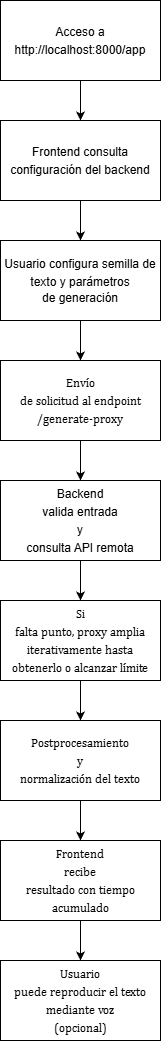

The diagram above was exported from draw.io. Its source (the exported page's mxGraphModel, read from the mxfile embedded in the PNG):
<mxGraphModel dx="757" dy="578" grid="1" gridSize="10" guides="1" tooltips="1" connect="1" arrows="1" fold="1" page="1" pageScale="1" pageWidth="827" pageHeight="1169" math="0" shadow="0">
  <root>
    <mxCell id="0" />
    <mxCell id="1" parent="0" />
    <mxCell id="f3_-7Ng9ka5MguElSKVu-2" parent="1" style="rounded=0;whiteSpace=wrap;html=1;" value="" vertex="1">
      <mxGeometry height="80" width="160" x="320" y="360" as="geometry" />
    </mxCell>
    <mxCell id="f3_-7Ng9ka5MguElSKVu-1" parent="1" style="rounded=0;whiteSpace=wrap;html=1;" value="" vertex="1">
      <mxGeometry height="80" width="160" x="320" y="240" as="geometry" />
    </mxCell>
    <mxCell id="f3_-7Ng9ka5MguElSKVu-3" parent="1" style="rounded=0;whiteSpace=wrap;html=1;" value="" vertex="1">
      <mxGeometry height="80" width="160" x="320" y="480" as="geometry" />
    </mxCell>
    <mxCell id="f3_-7Ng9ka5MguElSKVu-4" parent="1" style="rounded=0;whiteSpace=wrap;html=1;" value="" vertex="1">
      <mxGeometry height="80" width="160" x="320" y="600" as="geometry" />
    </mxCell>
    <mxCell id="f3_-7Ng9ka5MguElSKVu-5" parent="1" style="rounded=0;whiteSpace=wrap;html=1;" value="" vertex="1">
      <mxGeometry height="80" width="160" x="320" y="720" as="geometry" />
    </mxCell>
    <mxCell id="f3_-7Ng9ka5MguElSKVu-6" parent="1" style="rounded=0;whiteSpace=wrap;html=1;" value="" vertex="1">
      <mxGeometry height="80" width="160" x="320" y="840" as="geometry" />
    </mxCell>
    <mxCell id="f3_-7Ng9ka5MguElSKVu-7" parent="1" style="rounded=0;whiteSpace=wrap;html=1;" value="" vertex="1">
      <mxGeometry height="80" width="160" x="320" y="960" as="geometry" />
    </mxCell>
    <mxCell id="f3_-7Ng9ka5MguElSKVu-8" parent="1" style="rounded=0;whiteSpace=wrap;html=1;" value="" vertex="1">
      <mxGeometry height="80" width="160" x="320" y="1080" as="geometry" />
    </mxCell>
    <mxCell id="f3_-7Ng9ka5MguElSKVu-9" parent="1" style="rounded=0;whiteSpace=wrap;html=1;" value="" vertex="1">
      <mxGeometry height="80" width="160" x="320" y="1200" as="geometry" />
    </mxCell>
    <mxCell id="f3_-7Ng9ka5MguElSKVu-10" parent="1" style="text;html=1;whiteSpace=wrap;strokeColor=none;fillColor=none;align=center;verticalAlign=middle;rounded=0;" value="&lt;span style=&quot;line-height: 150%; font-family: Cambria, serif;&quot;&gt;&lt;font&gt;Si&lt;br/&gt;falta punto, proxy amplia iterativamente hasta&lt;/font&gt;&lt;/span&gt;&lt;div&gt;&lt;span style=&quot;line-height: 150%; font-family: Cambria, serif;&quot;&gt;&lt;font&gt;obtenerlo o alcanzar límite&lt;/font&gt;&lt;/span&gt;&lt;/div&gt;" vertex="1">
      <mxGeometry height="80" width="160" x="320" y="840" as="geometry" />
    </mxCell>
    <mxCell id="f3_-7Ng9ka5MguElSKVu-11" parent="1" style="text;html=1;whiteSpace=wrap;strokeColor=none;fillColor=none;align=center;verticalAlign=middle;rounded=0;" value="&lt;span style=&quot;line-height: 150%; font-family: Cambria, serif;&quot;&gt;&lt;font&gt;Postprocesamiento&lt;/font&gt;&lt;/span&gt;&lt;div&gt;&lt;span style=&quot;line-height: 150%; font-family: Cambria, serif;&quot;&gt;&lt;font&gt;y&lt;/font&gt;&lt;/span&gt;&lt;/div&gt;&lt;div&gt;&lt;span style=&quot;line-height: 150%; font-family: Cambria, serif;&quot;&gt;&lt;font&gt;normalización del texto&lt;/font&gt;&lt;/span&gt;&lt;/div&gt;" vertex="1">
      <mxGeometry height="80" width="160" x="320" y="960" as="geometry" />
    </mxCell>
    <mxCell id="f3_-7Ng9ka5MguElSKVu-12" parent="1" style="text;html=1;whiteSpace=wrap;strokeColor=none;fillColor=none;align=center;verticalAlign=middle;rounded=0;" value="&lt;span style=&quot;line-height: 150%; font-family: Cambria, serif;&quot;&gt;&lt;font&gt;Frontend&lt;br/&gt;recibe&lt;/font&gt;&lt;/span&gt;&lt;div&gt;&lt;span style=&quot;line-height: 150%; font-family: Cambria, serif;&quot;&gt;&lt;font&gt;resultado con tiempo&lt;/font&gt;&lt;/span&gt;&lt;/div&gt;&lt;div&gt;&lt;span style=&quot;line-height: 150%; font-family: Cambria, serif;&quot;&gt;&lt;font&gt;acumulado&lt;/font&gt;&lt;/span&gt;&lt;/div&gt;" vertex="1">
      <mxGeometry height="80" width="160" x="320" y="1080" as="geometry" />
    </mxCell>
    <mxCell id="f3_-7Ng9ka5MguElSKVu-13" parent="1" style="text;html=1;whiteSpace=wrap;strokeColor=none;fillColor=none;align=center;verticalAlign=middle;rounded=0;" value="&lt;span style=&quot;line-height: 150%; font-family: Cambria, serif;&quot;&gt;&lt;font&gt;Usuario&lt;br/&gt;puede reproducir el texto mediante voz&lt;/font&gt;&lt;/span&gt;&lt;div&gt;&lt;span style=&quot;line-height: 150%; font-family: Cambria, serif;&quot;&gt;&lt;font&gt;(opcional)&lt;/font&gt;&lt;/span&gt;&lt;/div&gt;" vertex="1">
      <mxGeometry height="80" width="160" x="320" y="1200" as="geometry" />
    </mxCell>
    <mxCell id="f3_-7Ng9ka5MguElSKVu-14" parent="1" style="text;html=1;whiteSpace=wrap;strokeColor=none;fillColor=none;align=center;verticalAlign=middle;rounded=0;" value="&lt;span style=&quot;line-height: 150%;&quot;&gt;&lt;font style=&quot;&quot; face=&quot;Helvetica&quot;&gt;Backend&lt;br/&gt;valida entrada&lt;/font&gt;&lt;/span&gt;&lt;div&gt;&lt;span style=&quot;line-height: 150%;&quot;&gt;&lt;font style=&quot;&quot; face=&quot;Helvetica&quot;&gt;y&lt;/font&gt;&lt;/span&gt;&lt;/div&gt;&lt;div&gt;&lt;span style=&quot;line-height: 150%;&quot;&gt;&lt;font style=&quot;&quot; face=&quot;Helvetica&quot;&gt;consulta API remota&lt;/font&gt;&lt;/span&gt;&lt;/div&gt;" vertex="1">
      <mxGeometry height="80" width="160" x="320" y="720" as="geometry" />
    </mxCell>
    <mxCell id="f3_-7Ng9ka5MguElSKVu-15" parent="1" style="text;html=1;whiteSpace=wrap;strokeColor=none;fillColor=none;align=center;verticalAlign=middle;rounded=0;" value="&lt;span style=&quot;line-height: 150%; font-family: Cambria, serif;&quot;&gt;&lt;font&gt;Envío&lt;/font&gt;&lt;/span&gt;&lt;div&gt;&lt;span style=&quot;line-height: 150%; font-family: Cambria, serif;&quot;&gt;&lt;font&gt;de solicitud al endpoint&lt;/font&gt;&lt;/span&gt;&lt;/div&gt;&lt;div&gt;&lt;span style=&quot;line-height: 150%; font-family: Cambria, serif;&quot;&gt;&lt;font&gt;/generate-proxy&lt;/font&gt;&lt;/span&gt;&lt;/div&gt;" vertex="1">
      <mxGeometry height="80" width="160" x="320" y="600" as="geometry" />
    </mxCell>
    <mxCell id="f3_-7Ng9ka5MguElSKVu-16" parent="1" style="text;html=1;whiteSpace=wrap;strokeColor=none;fillColor=none;align=center;verticalAlign=middle;rounded=0;" value="&lt;span style=&quot;line-height: 150%;&quot;&gt;&lt;font&gt;Usuario configura semilla de&lt;/font&gt;&lt;/span&gt;&lt;div&gt;&lt;span style=&quot;line-height: 150%;&quot;&gt;&lt;font&gt;texto y parámetros&lt;/font&gt;&lt;/span&gt;&lt;/div&gt;&lt;div&gt;&lt;span style=&quot;background-color: transparent; color: light-dark(rgb(0, 0, 0), rgb(255, 255, 255));&quot;&gt;de generación&lt;/span&gt;&lt;/div&gt;" vertex="1">
      <mxGeometry height="80" width="160" x="320" y="480" as="geometry" />
    </mxCell>
    <mxCell id="f3_-7Ng9ka5MguElSKVu-18" parent="1" style="text;html=1;whiteSpace=wrap;strokeColor=none;fillColor=none;align=center;verticalAlign=middle;rounded=0;" value="&lt;span style=&quot;line-height: 150%;&quot;&gt;&lt;font&gt;Acceso a&lt;/font&gt;&lt;/span&gt;&lt;div&gt;&lt;span style=&quot;line-height: 150%;&quot;&gt;&lt;font&gt;http://localhost:8000/app&lt;/font&gt;&lt;/span&gt;&lt;/div&gt;" vertex="1">
      <mxGeometry height="80" width="160" x="320" y="240" as="geometry" />
    </mxCell>
    <mxCell id="f3_-7Ng9ka5MguElSKVu-19" edge="1" parent="1" source="f3_-7Ng9ka5MguElSKVu-18" style="endArrow=classic;html=1;rounded=0;exitX=0.5;exitY=1;exitDx=0;exitDy=0;entryX=0.5;entryY=0;entryDx=0;entryDy=0;" target="f3_-7Ng9ka5MguElSKVu-28" value="">
      <mxGeometry height="50" relative="1" width="50" as="geometry">
        <mxPoint x="650" y="700" as="sourcePoint" />
        <mxPoint x="570" y="390" as="targetPoint" />
      </mxGeometry>
    </mxCell>
    <mxCell id="f3_-7Ng9ka5MguElSKVu-20" edge="1" parent="1" source="f3_-7Ng9ka5MguElSKVu-16" style="endArrow=classic;html=1;rounded=0;exitX=0.5;exitY=1;exitDx=0;exitDy=0;entryX=0.5;entryY=0;entryDx=0;entryDy=0;" target="f3_-7Ng9ka5MguElSKVu-15" value="">
      <mxGeometry height="50" relative="1" width="50" as="geometry">
        <mxPoint x="650" y="700" as="sourcePoint" />
        <mxPoint x="520" y="630" as="targetPoint" />
      </mxGeometry>
    </mxCell>
    <mxCell id="f3_-7Ng9ka5MguElSKVu-21" edge="1" parent="1" source="f3_-7Ng9ka5MguElSKVu-28" style="endArrow=classic;html=1;rounded=0;exitX=0.5;exitY=1;exitDx=0;exitDy=0;entryX=0.5;entryY=0;entryDx=0;entryDy=0;" target="f3_-7Ng9ka5MguElSKVu-16" value="">
      <mxGeometry height="50" relative="1" width="50" as="geometry">
        <mxPoint x="570" y="470" as="sourcePoint" />
        <mxPoint x="580" y="650" as="targetPoint" />
      </mxGeometry>
    </mxCell>
    <mxCell id="f3_-7Ng9ka5MguElSKVu-22" edge="1" parent="1" source="f3_-7Ng9ka5MguElSKVu-14" style="endArrow=classic;html=1;rounded=0;exitX=0.5;exitY=1;exitDx=0;exitDy=0;entryX=0.5;entryY=0;entryDx=0;entryDy=0;" target="f3_-7Ng9ka5MguElSKVu-10" value="">
      <mxGeometry height="50" relative="1" width="50" as="geometry">
        <mxPoint x="530" y="940" as="sourcePoint" />
        <mxPoint x="580" y="890" as="targetPoint" />
      </mxGeometry>
    </mxCell>
    <mxCell id="f3_-7Ng9ka5MguElSKVu-23" edge="1" parent="1" source="f3_-7Ng9ka5MguElSKVu-15" style="endArrow=classic;html=1;rounded=0;exitX=0.5;exitY=1;exitDx=0;exitDy=0;entryX=0.5;entryY=0;entryDx=0;entryDy=0;" target="f3_-7Ng9ka5MguElSKVu-14" value="">
      <mxGeometry height="50" relative="1" width="50" as="geometry">
        <mxPoint x="530" y="940" as="sourcePoint" />
        <mxPoint x="580" y="890" as="targetPoint" />
      </mxGeometry>
    </mxCell>
    <mxCell id="f3_-7Ng9ka5MguElSKVu-24" edge="1" parent="1" source="f3_-7Ng9ka5MguElSKVu-10" style="endArrow=classic;html=1;rounded=0;exitX=0.5;exitY=1;exitDx=0;exitDy=0;entryX=0.5;entryY=0;entryDx=0;entryDy=0;" target="f3_-7Ng9ka5MguElSKVu-11" value="">
      <mxGeometry height="50" relative="1" width="50" as="geometry">
        <mxPoint x="530" y="940" as="sourcePoint" />
        <mxPoint x="580" y="890" as="targetPoint" />
      </mxGeometry>
    </mxCell>
    <mxCell id="f3_-7Ng9ka5MguElSKVu-25" edge="1" parent="1" source="f3_-7Ng9ka5MguElSKVu-11" style="endArrow=classic;html=1;rounded=0;exitX=0.5;exitY=1;exitDx=0;exitDy=0;entryX=0.5;entryY=0;entryDx=0;entryDy=0;" target="f3_-7Ng9ka5MguElSKVu-12" value="">
      <mxGeometry height="50" relative="1" width="50" as="geometry">
        <mxPoint x="530" y="940" as="sourcePoint" />
        <mxPoint x="580" y="890" as="targetPoint" />
      </mxGeometry>
    </mxCell>
    <mxCell id="f3_-7Ng9ka5MguElSKVu-26" edge="1" parent="1" source="f3_-7Ng9ka5MguElSKVu-12" style="endArrow=classic;html=1;rounded=0;exitX=0.5;exitY=1;exitDx=0;exitDy=0;entryX=0.5;entryY=0;entryDx=0;entryDy=0;" target="f3_-7Ng9ka5MguElSKVu-13" value="">
      <mxGeometry height="50" relative="1" width="50" as="geometry">
        <mxPoint x="850" y="790" as="sourcePoint" />
        <mxPoint x="580" y="890" as="targetPoint" />
      </mxGeometry>
    </mxCell>
    <mxCell id="f3_-7Ng9ka5MguElSKVu-28" parent="1" style="text;html=1;whiteSpace=wrap;strokeColor=none;fillColor=none;align=center;verticalAlign=middle;rounded=0;" value="&lt;span style=&quot;line-height: 150%;&quot;&gt;&lt;font face=&quot;Helvetica&quot;&gt;Frontend consulta configuración&amp;nbsp;&lt;/font&gt;&lt;/span&gt;&lt;span style=&quot;background-color: transparent; color: light-dark(rgb(0, 0, 0), rgb(255, 255, 255));&quot;&gt;del&amp;nbsp;&lt;/span&gt;&lt;span style=&quot;background-color: transparent; color: light-dark(rgb(0, 0, 0), rgb(255, 255, 255));&quot;&gt;backend&lt;/span&gt;" vertex="1">
      <mxGeometry height="80" width="160" x="320" y="360" as="geometry" />
    </mxCell>
  </root>
</mxGraphModel>